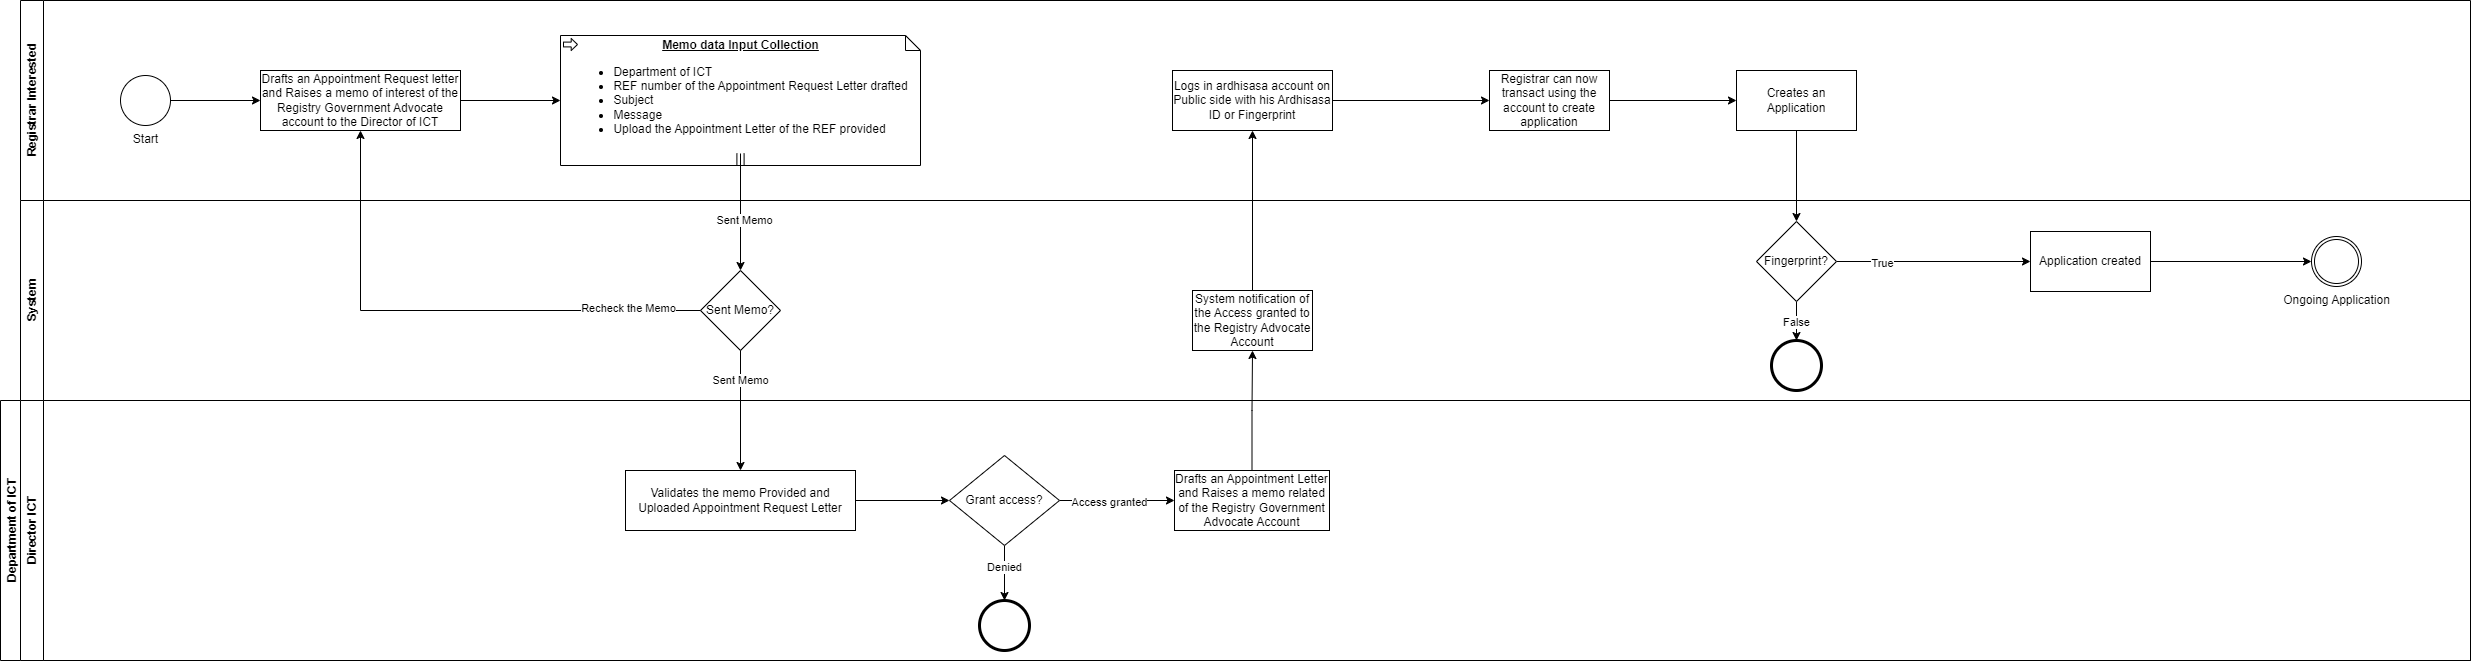

The diagram above was exported from draw.io. Its source (the exported page's mxGraphModel, read from the mxfile embedded in the PNG):
<mxGraphModel dx="1050" dy="565" grid="1" gridSize="10" guides="1" tooltips="1" connect="1" arrows="1" fold="1" page="1" pageScale="1" pageWidth="850" pageHeight="1100" math="0" shadow="0">
  <root>
    <mxCell id="0" />
    <mxCell id="1" parent="0" />
    <mxCell id="ZcypE1Ch13t9MxP7T6ZB-11" value="System" style="swimlane;horizontal=0;whiteSpace=wrap;html=1;" parent="1" vertex="1">
      <mxGeometry x="80" y="240" width="2450" height="200" as="geometry" />
    </mxCell>
    <mxCell id="pRWQq30tBzWuECc-a64T-7" value="Sent Memo?" style="rhombus;whiteSpace=wrap;html=1;" parent="ZcypE1Ch13t9MxP7T6ZB-11" vertex="1">
      <mxGeometry x="680" y="70" width="80" height="80" as="geometry" />
    </mxCell>
    <mxCell id="pRWQq30tBzWuECc-a64T-21" value="System notification of the Access granted to the Registry Advocate Account" style="rounded=0;whiteSpace=wrap;html=1;" parent="ZcypE1Ch13t9MxP7T6ZB-11" vertex="1">
      <mxGeometry x="1172" y="90" width="120" height="60" as="geometry" />
    </mxCell>
    <mxCell id="pRWQq30tBzWuECc-a64T-34" value="" style="points=[[0.145,0.145,0],[0.5,0,0],[0.855,0.145,0],[1,0.5,0],[0.855,0.855,0],[0.5,1,0],[0.145,0.855,0],[0,0.5,0]];shape=mxgraph.bpmn.event;html=1;verticalLabelPosition=bottom;labelBackgroundColor=#ffffff;verticalAlign=top;align=center;perimeter=ellipsePerimeter;outlineConnect=0;aspect=fixed;outline=end;symbol=terminate2;" parent="ZcypE1Ch13t9MxP7T6ZB-11" vertex="1">
      <mxGeometry x="1751" y="140" width="50" height="50" as="geometry" />
    </mxCell>
    <mxCell id="pRWQq30tBzWuECc-a64T-37" value="Application created" style="rounded=0;whiteSpace=wrap;html=1;" parent="ZcypE1Ch13t9MxP7T6ZB-11" vertex="1">
      <mxGeometry x="2010" y="31" width="120" height="60" as="geometry" />
    </mxCell>
    <mxCell id="pRWQq30tBzWuECc-a64T-40" value="Ongoing Application" style="points=[[0.145,0.145,0],[0.5,0,0],[0.855,0.145,0],[1,0.5,0],[0.855,0.855,0],[0.5,1,0],[0.145,0.855,0],[0,0.5,0]];shape=mxgraph.bpmn.event;html=1;verticalLabelPosition=bottom;labelBackgroundColor=#ffffff;verticalAlign=top;align=center;perimeter=ellipsePerimeter;outlineConnect=0;aspect=fixed;outline=throwing;symbol=general;" parent="ZcypE1Ch13t9MxP7T6ZB-11" vertex="1">
      <mxGeometry x="2291" y="36" width="50" height="50" as="geometry" />
    </mxCell>
    <mxCell id="pRWQq30tBzWuECc-a64T-41" style="edgeStyle=orthogonalEdgeStyle;rounded=0;orthogonalLoop=1;jettySize=auto;html=1;exitX=1;exitY=0.5;exitDx=0;exitDy=0;entryX=0;entryY=0.5;entryDx=0;entryDy=0;entryPerimeter=0;" parent="ZcypE1Ch13t9MxP7T6ZB-11" source="pRWQq30tBzWuECc-a64T-37" target="pRWQq30tBzWuECc-a64T-40" edge="1">
      <mxGeometry relative="1" as="geometry" />
    </mxCell>
    <mxCell id="ZcypE1Ch13t9MxP7T6ZB-2" value="Department of ICT" style="swimlane;horizontal=0;whiteSpace=wrap;html=1;" parent="1" vertex="1">
      <mxGeometry x="60" y="440" width="2470" height="260" as="geometry" />
    </mxCell>
    <mxCell id="ZcypE1Ch13t9MxP7T6ZB-20" value="Director ICT" style="swimlane;horizontal=0;whiteSpace=wrap;html=1;" parent="1" vertex="1">
      <mxGeometry x="80" y="440" width="2450" height="260" as="geometry" />
    </mxCell>
    <mxCell id="pRWQq30tBzWuECc-a64T-17" style="edgeStyle=orthogonalEdgeStyle;rounded=0;orthogonalLoop=1;jettySize=auto;html=1;exitX=1;exitY=0.5;exitDx=0;exitDy=0;entryX=0;entryY=0.5;entryDx=0;entryDy=0;" parent="ZcypE1Ch13t9MxP7T6ZB-20" source="pRWQq30tBzWuECc-a64T-12" target="pRWQq30tBzWuECc-a64T-16" edge="1">
      <mxGeometry relative="1" as="geometry" />
    </mxCell>
    <mxCell id="pRWQq30tBzWuECc-a64T-12" value="Validates the memo Provided and Uploaded Appointment Request Letter" style="rounded=0;whiteSpace=wrap;html=1;" parent="ZcypE1Ch13t9MxP7T6ZB-20" vertex="1">
      <mxGeometry x="605" y="70" width="230" height="60" as="geometry" />
    </mxCell>
    <mxCell id="pRWQq30tBzWuECc-a64T-19" style="edgeStyle=orthogonalEdgeStyle;rounded=0;orthogonalLoop=1;jettySize=auto;html=1;exitX=0.5;exitY=1;exitDx=0;exitDy=0;" parent="ZcypE1Ch13t9MxP7T6ZB-20" source="pRWQq30tBzWuECc-a64T-16" target="pRWQq30tBzWuECc-a64T-18" edge="1">
      <mxGeometry relative="1" as="geometry" />
    </mxCell>
    <mxCell id="pRWQq30tBzWuECc-a64T-20" value="Denied" style="edgeLabel;html=1;align=center;verticalAlign=middle;resizable=0;points=[];" parent="pRWQq30tBzWuECc-a64T-19" vertex="1" connectable="0">
      <mxGeometry x="-0.2218" y="-1" relative="1" as="geometry">
        <mxPoint as="offset" />
      </mxGeometry>
    </mxCell>
    <mxCell id="pRWQq30tBzWuECc-a64T-23" style="edgeStyle=orthogonalEdgeStyle;rounded=0;orthogonalLoop=1;jettySize=auto;html=1;exitX=1;exitY=0.5;exitDx=0;exitDy=0;entryX=0;entryY=0.5;entryDx=0;entryDy=0;" parent="ZcypE1Ch13t9MxP7T6ZB-20" source="pRWQq30tBzWuECc-a64T-16" target="pRWQq30tBzWuECc-a64T-22" edge="1">
      <mxGeometry relative="1" as="geometry" />
    </mxCell>
    <mxCell id="pRWQq30tBzWuECc-a64T-24" value="Access granted" style="edgeLabel;html=1;align=center;verticalAlign=middle;resizable=0;points=[];" parent="pRWQq30tBzWuECc-a64T-23" vertex="1" connectable="0">
      <mxGeometry x="-0.1548" y="-1" relative="1" as="geometry">
        <mxPoint as="offset" />
      </mxGeometry>
    </mxCell>
    <mxCell id="pRWQq30tBzWuECc-a64T-16" value="Grant access?" style="rhombus;whiteSpace=wrap;html=1;" parent="ZcypE1Ch13t9MxP7T6ZB-20" vertex="1">
      <mxGeometry x="929" y="55" width="110" height="90" as="geometry" />
    </mxCell>
    <mxCell id="pRWQq30tBzWuECc-a64T-18" value="" style="points=[[0.145,0.145,0],[0.5,0,0],[0.855,0.145,0],[1,0.5,0],[0.855,0.855,0],[0.5,1,0],[0.145,0.855,0],[0,0.5,0]];shape=mxgraph.bpmn.event;html=1;verticalLabelPosition=bottom;labelBackgroundColor=#ffffff;verticalAlign=top;align=center;perimeter=ellipsePerimeter;outlineConnect=0;aspect=fixed;outline=end;symbol=terminate2;" parent="ZcypE1Ch13t9MxP7T6ZB-20" vertex="1">
      <mxGeometry x="959" y="200" width="50" height="50" as="geometry" />
    </mxCell>
    <mxCell id="pRWQq30tBzWuECc-a64T-22" value="Drafts an Appointment Letter and Raises a memo related of the Registry Government Advocate Account" style="rounded=0;whiteSpace=wrap;html=1;" parent="ZcypE1Ch13t9MxP7T6ZB-20" vertex="1">
      <mxGeometry x="1154" y="70" width="155" height="60" as="geometry" />
    </mxCell>
    <mxCell id="pRWQq30tBzWuECc-a64T-1" value="Registrar Interested" style="swimlane;horizontal=0;whiteSpace=wrap;html=1;" parent="1" vertex="1">
      <mxGeometry x="80" y="40" width="2450" height="200" as="geometry" />
    </mxCell>
    <mxCell id="pRWQq30tBzWuECc-a64T-4" style="edgeStyle=orthogonalEdgeStyle;rounded=0;orthogonalLoop=1;jettySize=auto;html=1;exitX=1;exitY=0.5;exitDx=0;exitDy=0;exitPerimeter=0;entryX=0;entryY=0.5;entryDx=0;entryDy=0;" parent="pRWQq30tBzWuECc-a64T-1" source="pRWQq30tBzWuECc-a64T-2" target="pRWQq30tBzWuECc-a64T-3" edge="1">
      <mxGeometry relative="1" as="geometry" />
    </mxCell>
    <mxCell id="pRWQq30tBzWuECc-a64T-2" value="Start" style="points=[[0.145,0.145,0],[0.5,0,0],[0.855,0.145,0],[1,0.5,0],[0.855,0.855,0],[0.5,1,0],[0.145,0.855,0],[0,0.5,0]];shape=mxgraph.bpmn.event;html=1;verticalLabelPosition=bottom;labelBackgroundColor=#ffffff;verticalAlign=top;align=center;perimeter=ellipsePerimeter;outlineConnect=0;aspect=fixed;outline=standard;symbol=general;" parent="pRWQq30tBzWuECc-a64T-1" vertex="1">
      <mxGeometry x="100" y="75" width="50" height="50" as="geometry" />
    </mxCell>
    <mxCell id="pRWQq30tBzWuECc-a64T-3" value="Drafts an Appointment Request letter and Raises a memo of interest of the Registry Government Advocate account to the Director of ICT" style="rounded=0;whiteSpace=wrap;html=1;" parent="pRWQq30tBzWuECc-a64T-1" vertex="1">
      <mxGeometry x="240" y="70" width="200" height="60" as="geometry" />
    </mxCell>
    <mxCell id="pRWQq30tBzWuECc-a64T-5" value="&lt;b&gt;&lt;u&gt;Memo data Input Collection&lt;/u&gt;&lt;/b&gt;&lt;div style=&quot;text-align: left;&quot;&gt;&lt;ul&gt;&lt;li&gt;Department of ICT&lt;/li&gt;&lt;li&gt;REF number of the Appointment Request Letter drafted&lt;/li&gt;&lt;li&gt;Subject&lt;/li&gt;&lt;li&gt;Message&lt;/li&gt;&lt;li&gt;&lt;span style=&quot;background-color: initial;&quot;&gt;Upload the Appointment Letter of the REF provided&lt;/span&gt;&lt;/li&gt;&lt;/ul&gt;&lt;/div&gt;&lt;div&gt;&lt;div style=&quot;text-align: left;&quot;&gt;&lt;b&gt;&lt;u&gt;&lt;br&gt;&lt;/u&gt;&lt;/b&gt;&lt;/div&gt;&lt;/div&gt;" style="shape=mxgraph.bpmn.data;labelPosition=center;verticalLabelPosition=middle;align=center;verticalAlign=middle;size=15;html=1;bpmnTransferType=input;isCollection=1;" parent="pRWQq30tBzWuECc-a64T-1" vertex="1">
      <mxGeometry x="540" y="35" width="360" height="130" as="geometry" />
    </mxCell>
    <mxCell id="pRWQq30tBzWuECc-a64T-6" style="edgeStyle=orthogonalEdgeStyle;rounded=0;orthogonalLoop=1;jettySize=auto;html=1;exitX=1;exitY=0.5;exitDx=0;exitDy=0;entryX=0;entryY=0.5;entryDx=0;entryDy=0;entryPerimeter=0;" parent="pRWQq30tBzWuECc-a64T-1" source="pRWQq30tBzWuECc-a64T-3" target="pRWQq30tBzWuECc-a64T-5" edge="1">
      <mxGeometry relative="1" as="geometry" />
    </mxCell>
    <mxCell id="pRWQq30tBzWuECc-a64T-29" style="edgeStyle=orthogonalEdgeStyle;rounded=0;orthogonalLoop=1;jettySize=auto;html=1;exitX=1;exitY=0.5;exitDx=0;exitDy=0;entryX=0;entryY=0.5;entryDx=0;entryDy=0;" parent="pRWQq30tBzWuECc-a64T-1" source="pRWQq30tBzWuECc-a64T-26" target="pRWQq30tBzWuECc-a64T-28" edge="1">
      <mxGeometry relative="1" as="geometry" />
    </mxCell>
    <mxCell id="pRWQq30tBzWuECc-a64T-26" value="Logs in ardhisasa account on Public side with his Ardhisasa ID or Fingerprint" style="rounded=0;whiteSpace=wrap;html=1;" parent="pRWQq30tBzWuECc-a64T-1" vertex="1">
      <mxGeometry x="1152" y="70" width="160" height="60" as="geometry" />
    </mxCell>
    <mxCell id="pRWQq30tBzWuECc-a64T-31" style="edgeStyle=orthogonalEdgeStyle;rounded=0;orthogonalLoop=1;jettySize=auto;html=1;exitX=1;exitY=0.5;exitDx=0;exitDy=0;entryX=0;entryY=0.5;entryDx=0;entryDy=0;" parent="pRWQq30tBzWuECc-a64T-1" source="pRWQq30tBzWuECc-a64T-28" target="pRWQq30tBzWuECc-a64T-30" edge="1">
      <mxGeometry relative="1" as="geometry" />
    </mxCell>
    <mxCell id="pRWQq30tBzWuECc-a64T-28" value="Registrar can now transact using the account to create application" style="rounded=0;whiteSpace=wrap;html=1;" parent="pRWQq30tBzWuECc-a64T-1" vertex="1">
      <mxGeometry x="1469" y="70" width="120" height="60" as="geometry" />
    </mxCell>
    <mxCell id="pRWQq30tBzWuECc-a64T-30" value="Creates an Application" style="rounded=0;whiteSpace=wrap;html=1;" parent="pRWQq30tBzWuECc-a64T-1" vertex="1">
      <mxGeometry x="1716" y="70" width="120" height="60" as="geometry" />
    </mxCell>
    <mxCell id="pRWQq30tBzWuECc-a64T-8" style="edgeStyle=orthogonalEdgeStyle;rounded=0;orthogonalLoop=1;jettySize=auto;html=1;exitX=0.5;exitY=1;exitDx=0;exitDy=0;exitPerimeter=0;entryX=0.5;entryY=0;entryDx=0;entryDy=0;" parent="1" source="pRWQq30tBzWuECc-a64T-5" target="pRWQq30tBzWuECc-a64T-7" edge="1">
      <mxGeometry relative="1" as="geometry" />
    </mxCell>
    <mxCell id="pRWQq30tBzWuECc-a64T-11" value="Sent Memo" style="edgeLabel;html=1;align=center;verticalAlign=middle;resizable=0;points=[];" parent="pRWQq30tBzWuECc-a64T-8" vertex="1" connectable="0">
      <mxGeometry x="0.0362" y="3" relative="1" as="geometry">
        <mxPoint as="offset" />
      </mxGeometry>
    </mxCell>
    <mxCell id="pRWQq30tBzWuECc-a64T-9" style="edgeStyle=orthogonalEdgeStyle;rounded=0;orthogonalLoop=1;jettySize=auto;html=1;exitX=0;exitY=0.5;exitDx=0;exitDy=0;entryX=0.5;entryY=1;entryDx=0;entryDy=0;" parent="1" source="pRWQq30tBzWuECc-a64T-7" target="pRWQq30tBzWuECc-a64T-3" edge="1">
      <mxGeometry relative="1" as="geometry" />
    </mxCell>
    <mxCell id="pRWQq30tBzWuECc-a64T-10" value="Recheck the Memo" style="edgeLabel;html=1;align=center;verticalAlign=middle;resizable=0;points=[];" parent="pRWQq30tBzWuECc-a64T-9" vertex="1" connectable="0">
      <mxGeometry x="-0.7177" y="-3" relative="1" as="geometry">
        <mxPoint as="offset" />
      </mxGeometry>
    </mxCell>
    <mxCell id="pRWQq30tBzWuECc-a64T-13" style="edgeStyle=orthogonalEdgeStyle;rounded=0;orthogonalLoop=1;jettySize=auto;html=1;exitX=0.5;exitY=1;exitDx=0;exitDy=0;entryX=0.5;entryY=0;entryDx=0;entryDy=0;" parent="1" source="pRWQq30tBzWuECc-a64T-7" target="pRWQq30tBzWuECc-a64T-12" edge="1">
      <mxGeometry relative="1" as="geometry" />
    </mxCell>
    <mxCell id="pRWQq30tBzWuECc-a64T-15" value="Sent Memo" style="edgeLabel;html=1;align=center;verticalAlign=middle;resizable=0;points=[];" parent="pRWQq30tBzWuECc-a64T-13" vertex="1" connectable="0">
      <mxGeometry x="-0.51" y="-1" relative="1" as="geometry">
        <mxPoint as="offset" />
      </mxGeometry>
    </mxCell>
    <mxCell id="pRWQq30tBzWuECc-a64T-25" style="edgeStyle=orthogonalEdgeStyle;rounded=0;orthogonalLoop=1;jettySize=auto;html=1;exitX=0.5;exitY=0;exitDx=0;exitDy=0;entryX=0.5;entryY=1;entryDx=0;entryDy=0;" parent="1" source="pRWQq30tBzWuECc-a64T-22" target="pRWQq30tBzWuECc-a64T-21" edge="1">
      <mxGeometry relative="1" as="geometry" />
    </mxCell>
    <mxCell id="pRWQq30tBzWuECc-a64T-27" style="edgeStyle=orthogonalEdgeStyle;rounded=0;orthogonalLoop=1;jettySize=auto;html=1;exitX=0.5;exitY=0;exitDx=0;exitDy=0;entryX=0.5;entryY=1;entryDx=0;entryDy=0;" parent="1" source="pRWQq30tBzWuECc-a64T-21" target="pRWQq30tBzWuECc-a64T-26" edge="1">
      <mxGeometry relative="1" as="geometry" />
    </mxCell>
    <mxCell id="pRWQq30tBzWuECc-a64T-35" style="edgeStyle=orthogonalEdgeStyle;rounded=0;orthogonalLoop=1;jettySize=auto;html=1;exitX=0.5;exitY=1;exitDx=0;exitDy=0;" parent="1" source="pRWQq30tBzWuECc-a64T-32" target="pRWQq30tBzWuECc-a64T-34" edge="1">
      <mxGeometry relative="1" as="geometry" />
    </mxCell>
    <mxCell id="pRWQq30tBzWuECc-a64T-36" value="False" style="edgeLabel;html=1;align=center;verticalAlign=middle;resizable=0;points=[];" parent="pRWQq30tBzWuECc-a64T-35" vertex="1" connectable="0">
      <mxGeometry x="0.0634" y="-1" relative="1" as="geometry">
        <mxPoint as="offset" />
      </mxGeometry>
    </mxCell>
    <mxCell id="pRWQq30tBzWuECc-a64T-38" style="edgeStyle=orthogonalEdgeStyle;rounded=0;orthogonalLoop=1;jettySize=auto;html=1;exitX=1;exitY=0.5;exitDx=0;exitDy=0;" parent="1" source="pRWQq30tBzWuECc-a64T-32" target="pRWQq30tBzWuECc-a64T-37" edge="1">
      <mxGeometry relative="1" as="geometry" />
    </mxCell>
    <mxCell id="pRWQq30tBzWuECc-a64T-39" value="True" style="edgeLabel;html=1;align=center;verticalAlign=middle;resizable=0;points=[];" parent="pRWQq30tBzWuECc-a64T-38" vertex="1" connectable="0">
      <mxGeometry x="-0.5381" y="-1" relative="1" as="geometry">
        <mxPoint as="offset" />
      </mxGeometry>
    </mxCell>
    <mxCell id="pRWQq30tBzWuECc-a64T-32" value="Fingerprint?" style="rhombus;whiteSpace=wrap;html=1;" parent="1" vertex="1">
      <mxGeometry x="1816" y="261" width="80" height="80" as="geometry" />
    </mxCell>
    <mxCell id="pRWQq30tBzWuECc-a64T-33" style="edgeStyle=orthogonalEdgeStyle;rounded=0;orthogonalLoop=1;jettySize=auto;html=1;exitX=0.5;exitY=1;exitDx=0;exitDy=0;entryX=0.5;entryY=0;entryDx=0;entryDy=0;" parent="1" source="pRWQq30tBzWuECc-a64T-30" target="pRWQq30tBzWuECc-a64T-32" edge="1">
      <mxGeometry relative="1" as="geometry" />
    </mxCell>
  </root>
</mxGraphModel>